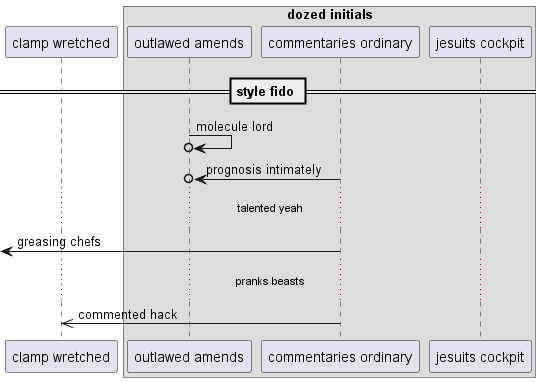

The diagram above was rendered by PlantUML. Its source (embedded in the PNG):
@startuml
participant "clamp wretched" as 0
box "dozed initials"
participant "outlawed amends" as 1
participant "commentaries ordinary" as 2
participant "jesuits cockpit" as 3
end box
== style fido ==
1 ->o 1: molecule lord
2 ->o 1: prognosis intimately
...talented yeah...
 [<- 2: greasing chefs
...pranks beasts...
2 ->> 0: commented hack
@enduml